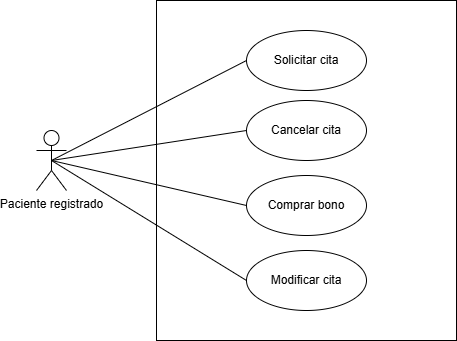

The diagram above was exported from draw.io. Its source (the exported page's mxGraphModel, read from the mxfile embedded in the PNG):
<mxGraphModel dx="871" dy="491" grid="1" gridSize="10" guides="1" tooltips="1" connect="1" arrows="1" fold="1" page="1" pageScale="1" pageWidth="827" pageHeight="1169" math="0" shadow="0">
  <root>
    <mxCell id="0" />
    <mxCell id="1" parent="0" />
    <mxCell id="uwRYZqwV2_gBlYZWGd_A-1" value="" style="rounded=0;whiteSpace=wrap;html=1;" parent="1" vertex="1">
      <mxGeometry x="280" y="110" width="300" height="340" as="geometry" />
    </mxCell>
    <mxCell id="uwRYZqwV2_gBlYZWGd_A-2" value="Paciente registrado" style="shape=umlActor;verticalLabelPosition=bottom;verticalAlign=top;html=1;outlineConnect=0;" parent="1" vertex="1">
      <mxGeometry x="160" y="240" width="30" height="60" as="geometry" />
    </mxCell>
    <mxCell id="MSogvJrl-9Qn79qFccGw-1" value="Solicitar cita" style="ellipse;whiteSpace=wrap;html=1;" parent="1" vertex="1">
      <mxGeometry x="370" y="140" width="120" height="60" as="geometry" />
    </mxCell>
    <mxCell id="MSogvJrl-9Qn79qFccGw-2" value="Cancelar cita" style="ellipse;whiteSpace=wrap;html=1;" parent="1" vertex="1">
      <mxGeometry x="370" y="210" width="120" height="60" as="geometry" />
    </mxCell>
    <mxCell id="MSogvJrl-9Qn79qFccGw-7" value="" style="endArrow=none;html=1;rounded=0;entryX=0.5;entryY=0.5;entryDx=0;entryDy=0;entryPerimeter=0;exitX=0;exitY=0.5;exitDx=0;exitDy=0;" parent="1" source="MSogvJrl-9Qn79qFccGw-1" target="uwRYZqwV2_gBlYZWGd_A-2" edge="1">
      <mxGeometry width="50" height="50" relative="1" as="geometry">
        <mxPoint x="150" y="430" as="sourcePoint" />
        <mxPoint x="200" y="380" as="targetPoint" />
      </mxGeometry>
    </mxCell>
    <mxCell id="MSogvJrl-9Qn79qFccGw-8" value="" style="endArrow=none;html=1;rounded=0;entryX=0.5;entryY=0.5;entryDx=0;entryDy=0;entryPerimeter=0;exitX=0;exitY=0.5;exitDx=0;exitDy=0;" parent="1" source="MSogvJrl-9Qn79qFccGw-2" target="uwRYZqwV2_gBlYZWGd_A-2" edge="1">
      <mxGeometry width="50" height="50" relative="1" as="geometry">
        <mxPoint x="380" y="180" as="sourcePoint" />
        <mxPoint x="175" y="250" as="targetPoint" />
      </mxGeometry>
    </mxCell>
    <mxCell id="MSogvJrl-9Qn79qFccGw-9" value="" style="endArrow=none;html=1;rounded=0;entryX=0.5;entryY=0.5;entryDx=0;entryDy=0;entryPerimeter=0;exitX=0;exitY=0.5;exitDx=0;exitDy=0;" parent="1" source="MSogvJrl-9Qn79qFccGw-10" target="uwRYZqwV2_gBlYZWGd_A-2" edge="1">
      <mxGeometry width="50" height="50" relative="1" as="geometry">
        <mxPoint x="380" y="260" as="sourcePoint" />
        <mxPoint x="175" y="250" as="targetPoint" />
      </mxGeometry>
    </mxCell>
    <mxCell id="MSogvJrl-9Qn79qFccGw-10" value="Comprar bono" style="ellipse;whiteSpace=wrap;html=1;" parent="1" vertex="1">
      <mxGeometry x="370" y="285" width="120" height="60" as="geometry" />
    </mxCell>
    <mxCell id="MSogvJrl-9Qn79qFccGw-11" value="Modificar cita" style="ellipse;whiteSpace=wrap;html=1;" parent="1" vertex="1">
      <mxGeometry x="370" y="360" width="120" height="60" as="geometry" />
    </mxCell>
    <mxCell id="MSogvJrl-9Qn79qFccGw-13" value="" style="endArrow=none;html=1;rounded=0;entryX=0.5;entryY=0.5;entryDx=0;entryDy=0;entryPerimeter=0;exitX=0;exitY=0.5;exitDx=0;exitDy=0;" parent="1" source="MSogvJrl-9Qn79qFccGw-11" target="uwRYZqwV2_gBlYZWGd_A-2" edge="1">
      <mxGeometry width="50" height="50" relative="1" as="geometry">
        <mxPoint x="380" y="325" as="sourcePoint" />
        <mxPoint x="185" y="250" as="targetPoint" />
      </mxGeometry>
    </mxCell>
  </root>
</mxGraphModel>